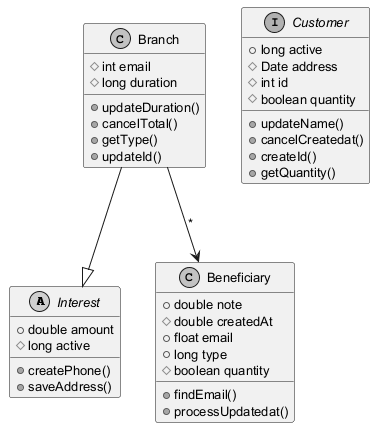

The diagram above was rendered by PlantUML. Its source (embedded in the PNG):
@startuml
skinparam monochrome true
skinparam defaultFontSize 13
abstract class Interest {
  +double amount
  #long active
  +createPhone()
  +saveAddress()
}
class Branch {
  #int email
  #long duration
  +updateDuration()
  +cancelTotal()
  +getType()
  +updateId()
}
interface Customer {
  +long active
  #Date address
  #int id
  #boolean quantity
  +updateName()
  +cancelCreatedat()
  +createId()
  +getQuantity()
}
class Beneficiary {
  +double note
  #double createdAt
  +float email
  +long type
  #boolean quantity
  +findEmail()
  +processUpdatedat()
}
Branch --|> Interest
Branch --> Beneficiary : "*"
@enduml